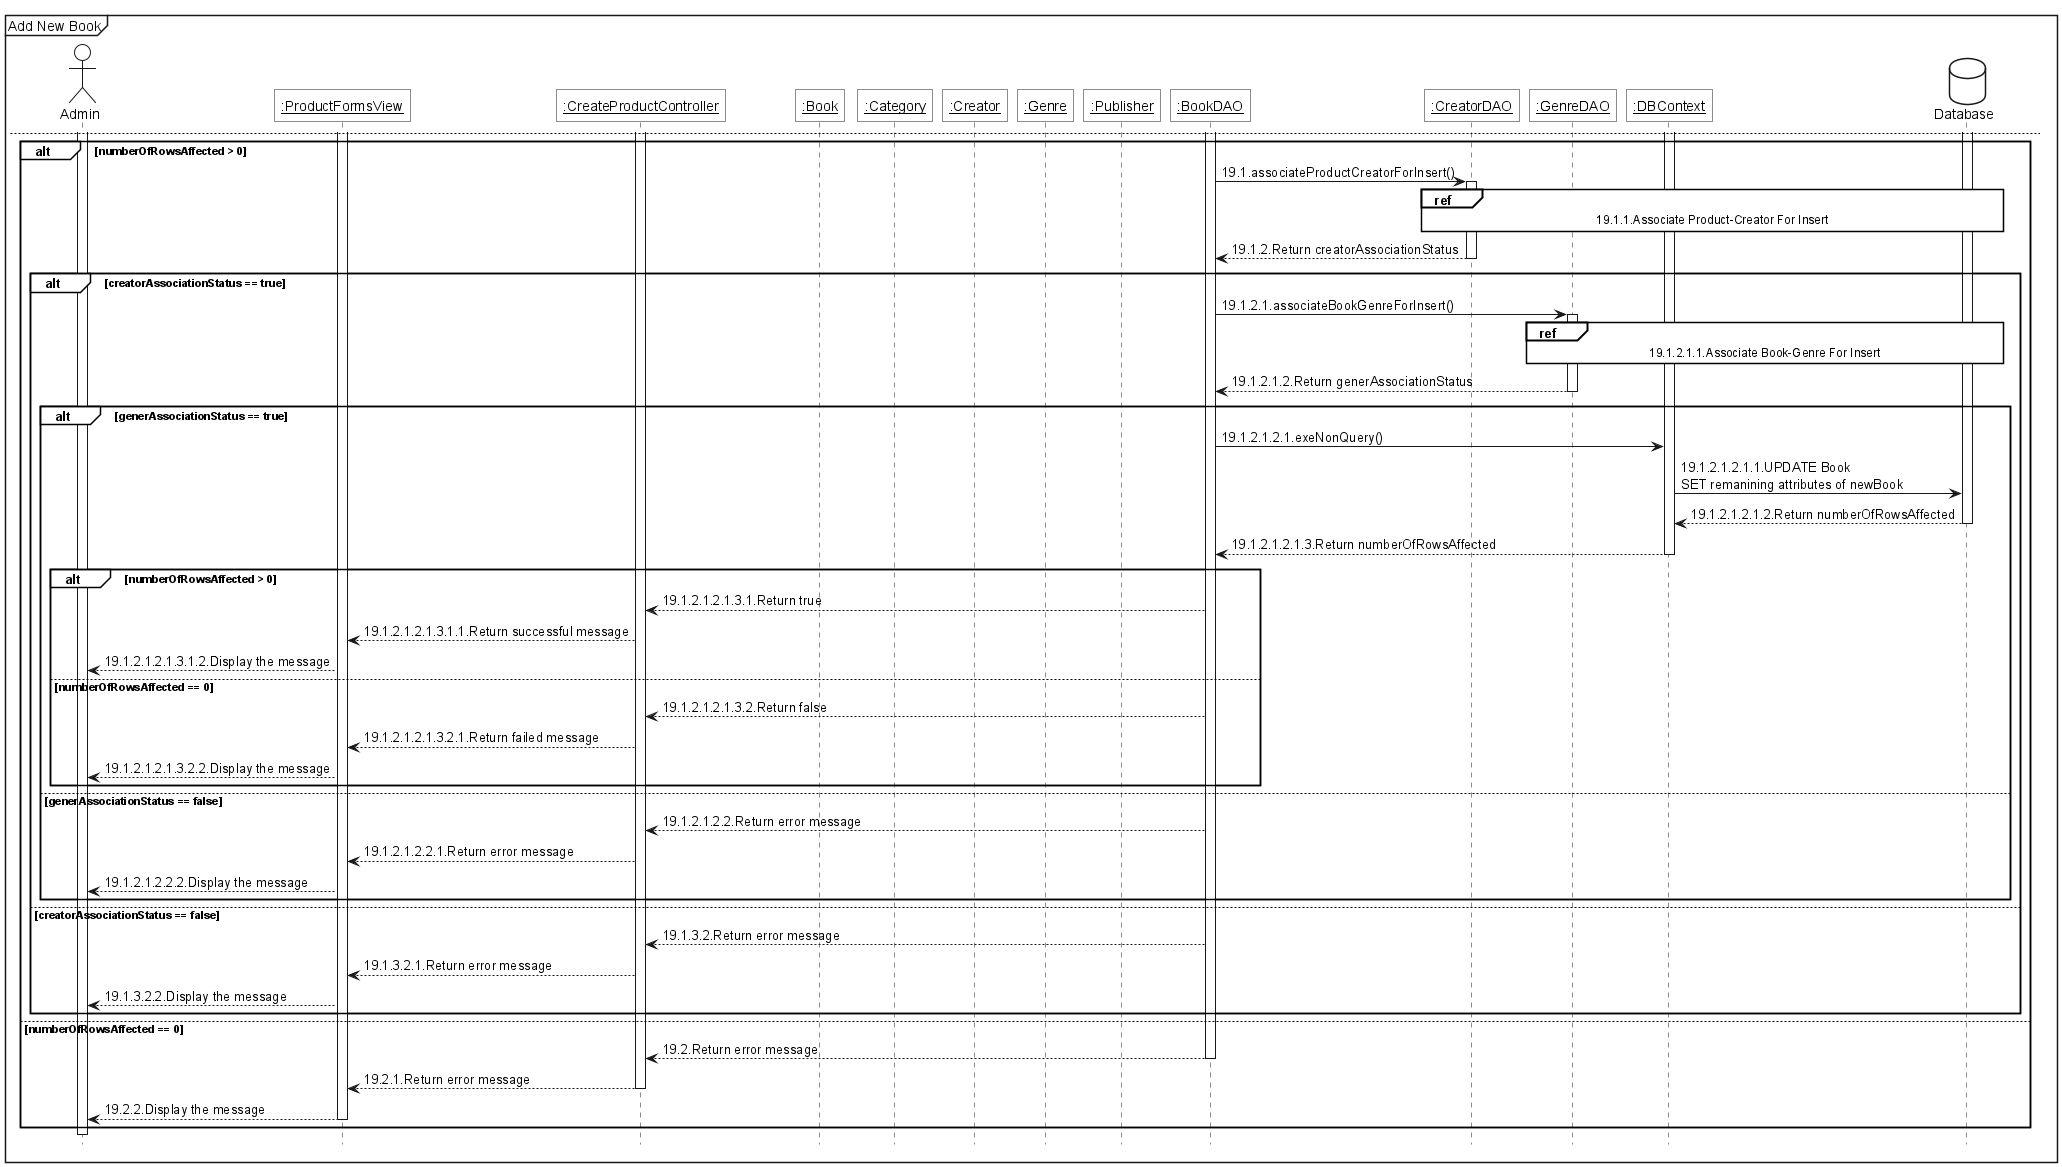

The diagram above was rendered by PlantUML. Its source (embedded in the PNG):
@startuml 
<style>
    sequenceDiagram{
        actor{
            BackgroundColor white
            LineThickness 1.0
        }
        participant{
            BackgroundColor white
            RoundCorner 0
        }
        database{
            BackgroundColor white
        }
        groupHeader{
            BackgroundColor white
        }
        referenceHeader{
            BackgroundColor white
        }
        reference{
            BackgroundColor white
        }
    }
</style>

hide footbox

mainframe Add New Book

actor Admin as act

participant "<u>:ProductFormsView" as view
participant "<u>:CreateProductController" as ctrl
participant "<u>:Book" as pro
participant "<u>:Category" as ctg
participant "<u>:Creator" as cre
participant "<u>:Genre" as gen
participant "<u>:Publisher" as pub

participant "<u>:BookDAO" as dao
participant "<u>:CreatorDAO" as credao
participant "<u>:GenreDAO" as gnrdao
participant "<u>:DBContext" as ctx

database Database as db

act++
act->view++:1.Click the "Save" button
view->view++:2.Validate input
group opt [Invalid input]
    view-->act:2.1.Display error message
end
view--
view->ctrl++:3.doPost()
ctrl->ctrl++:4.handleBookCreation()
ctrl--
ctrl->pro++:5.new Book()
pro --> ctrl--:6.Return newBook object
ctrl->ctg++:7.new Category()
ctg --> ctrl--:8.Return Category object,\ninstantiate List<Creator>, List<Genre>
loop For each element in creatorParameters
    ctrl->cre++:9.new Creator()
    cre --> ctrl--:10.Return Creator object,\nadd to List<Creator>
end
loop For each element in genreParameters
    ctrl->gen++:11.new Genre()
    gen --> ctrl--:12.Return Genre object,\nadd to List<Genre>
end
ctrl->pub++:13.new Publisher()
pub --> ctrl--:14.Return Publisher object


ctrl->dao++:15.addNewBook()
dao->ctx++:16.exeNonQuery()
ctx -> db++:17.INSERT newBook INTO Product\nwith generalCategory = 'book'
db -->ctx:18.Return numberOfRowsAffected
ctx -->dao:19.Return numberOfRowsAffected
newpage
alt numberOfRowsAffected > 0
    dao->credao++:19.1.associateProductCreatorForInsert()
    ref over credao,ctx,db
        19.1.1.Associate Product-Creator For Insert
    end ref
    credao-->dao--:19.1.2.Return creatorAssociationStatus

    alt creatorAssociationStatus == true
        dao->gnrdao++:19.1.2.1.associateBookGenreForInsert()
        ref over gnrdao,ctx,db
            19.1.2.1.1.Associate Book-Genre For Insert
        end ref
        gnrdao-->dao--:19.1.2.1.2.Return generAssociationStatus

        alt generAssociationStatus == true
            dao->ctx:19.1.2.1.2.1.exeNonQuery()
            ctx->db:19.1.2.1.2.1.1.UPDATE Book\nSET remanining attributes of newBook
            db-->ctx--:19.1.2.1.2.1.2.Return numberOfRowsAffected
            ctx-->dao--:19.1.2.1.2.1.3.Return numberOfRowsAffected
            
            alt numberOfRowsAffected > 0
                dao-->ctrl:19.1.2.1.2.1.3.1.Return true
                ctrl-->view:19.1.2.1.2.1.3.1.1.Return successful message
                view-->act:19.1.2.1.2.1.3.1.2.Display the message
            else numberOfRowsAffected == 0
                dao-->ctrl:19.1.2.1.2.1.3.2.Return false
                ctrl-->view:19.1.2.1.2.1.3.2.1.Return failed message
                view-->act:19.1.2.1.2.1.3.2.2.Display the message
            end

        else generAssociationStatus == false
            dao-->ctrl:19.1.2.1.2.2.Return error message
            ctrl-->view:19.1.2.1.2.2.1.Return error message
            view-->act:19.1.2.1.2.2.2.Display the message
        end

    else creatorAssociationStatus == false
        dao-->ctrl:19.1.3.2.Return error message
        ctrl-->view:19.1.3.2.1.Return error message
        view-->act:19.1.3.2.2.Display the message
    end

else numberOfRowsAffected == 0
    dao-->ctrl--:19.2.Return error message
    ctrl-->view--:19.2.1.Return error message
    view-->act--:19.2.2.Display the message 
end
act--
@enduml